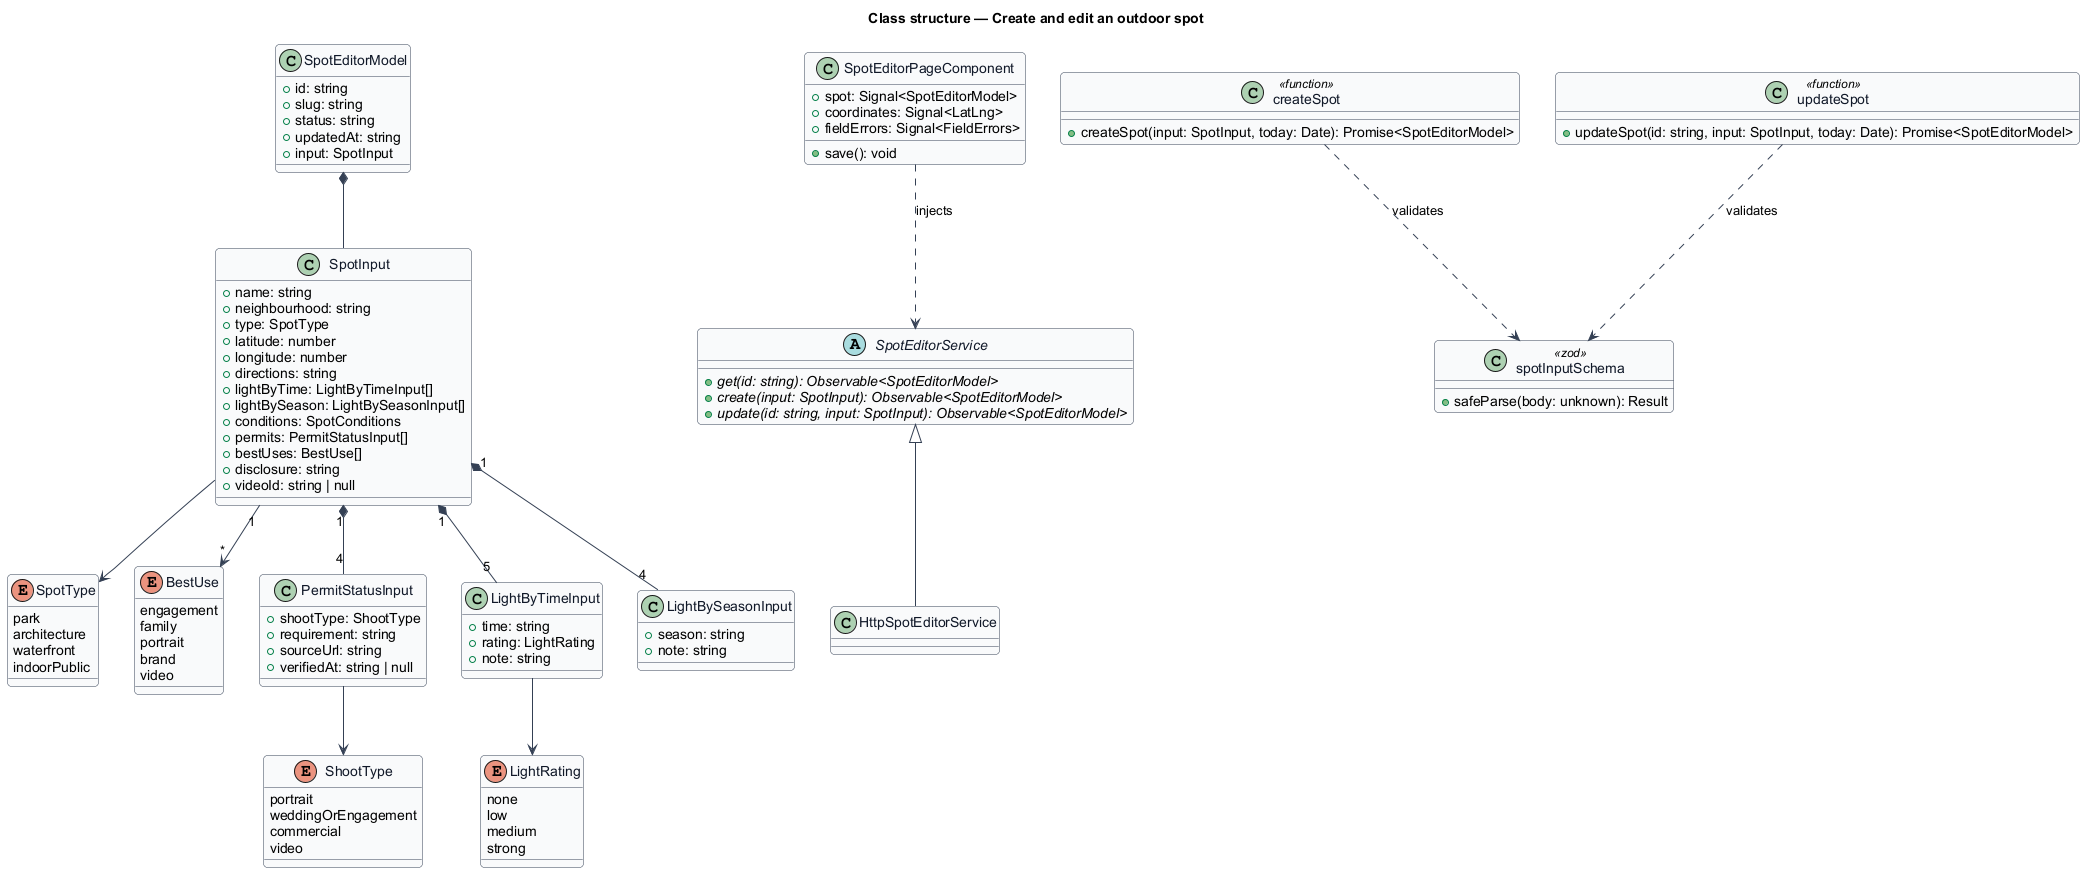

The diagram above was rendered by PlantUML. Its source (embedded in the PNG):
@startuml
' --- shared skin header ---
skinparam backgroundColor #FFFFFF
skinparam shadowing false
skinparam roundcorner 8
skinparam defaultFontName Arial
skinparam ArrowColor #344054
skinparam class {
  BorderColor #344054
  FontColor #101828
  BackgroundColor #F9FAFB
}
' --------------------------
title Class structure — Create and edit an outdoor spot

enum SpotType {
  park
  architecture
  waterfront
  indoorPublic
}
enum BestUse {
  engagement
  family
  portrait
  brand
  video
}
enum ShootType {
  portrait
  weddingOrEngagement
  commercial
  video
}
enum LightRating {
  none
  low
  medium
  strong
}
class PermitStatusInput {
  +shootType: ShootType
  +requirement: string
  +sourceUrl: string
  +verifiedAt: string | null
}
class LightByTimeInput {
  +time: string
  +rating: LightRating
  +note: string
}
class LightBySeasonInput {
  +season: string
  +note: string
}
class SpotInput {
  +name: string
  +neighbourhood: string
  +type: SpotType
  +latitude: number
  +longitude: number
  +directions: string
  +lightByTime: LightByTimeInput[]
  +lightBySeason: LightBySeasonInput[]
  +conditions: SpotConditions
  +permits: PermitStatusInput[]
  +bestUses: BestUse[]
  +disclosure: string
  +videoId: string | null
}
class SpotEditorModel {
  +id: string
  +slug: string
  +status: string
  +updatedAt: string
  +input: SpotInput
}
abstract class SpotEditorService {
  +{abstract} get(id: string): Observable<SpotEditorModel>
  +{abstract} create(input: SpotInput): Observable<SpotEditorModel>
  +{abstract} update(id: string, input: SpotInput): Observable<SpotEditorModel>
}
class HttpSpotEditorService
class SpotEditorPageComponent {
  +spot: Signal<SpotEditorModel>
  +coordinates: Signal<LatLng>
  +fieldErrors: Signal<FieldErrors>
  +save(): void
}
class spotInputSchema <<zod>> {
  +safeParse(body: unknown): Result
}
class createSpot <<function>> {
  +createSpot(input: SpotInput, today: Date): Promise<SpotEditorModel>
}
class updateSpot <<function>> {
  +updateSpot(id: string, input: SpotInput, today: Date): Promise<SpotEditorModel>
}

SpotInput --> SpotType
SpotInput "1" --> "*" BestUse
SpotInput "1" *-- "4" PermitStatusInput
SpotInput "1" *-- "5" LightByTimeInput
SpotInput "1" *-- "4" LightBySeasonInput
PermitStatusInput --> ShootType
LightByTimeInput --> LightRating
SpotEditorModel *-- SpotInput
SpotEditorService <|-- HttpSpotEditorService
SpotEditorPageComponent ..> SpotEditorService : injects
createSpot ..> spotInputSchema : validates
updateSpot ..> spotInputSchema : validates
@enduml